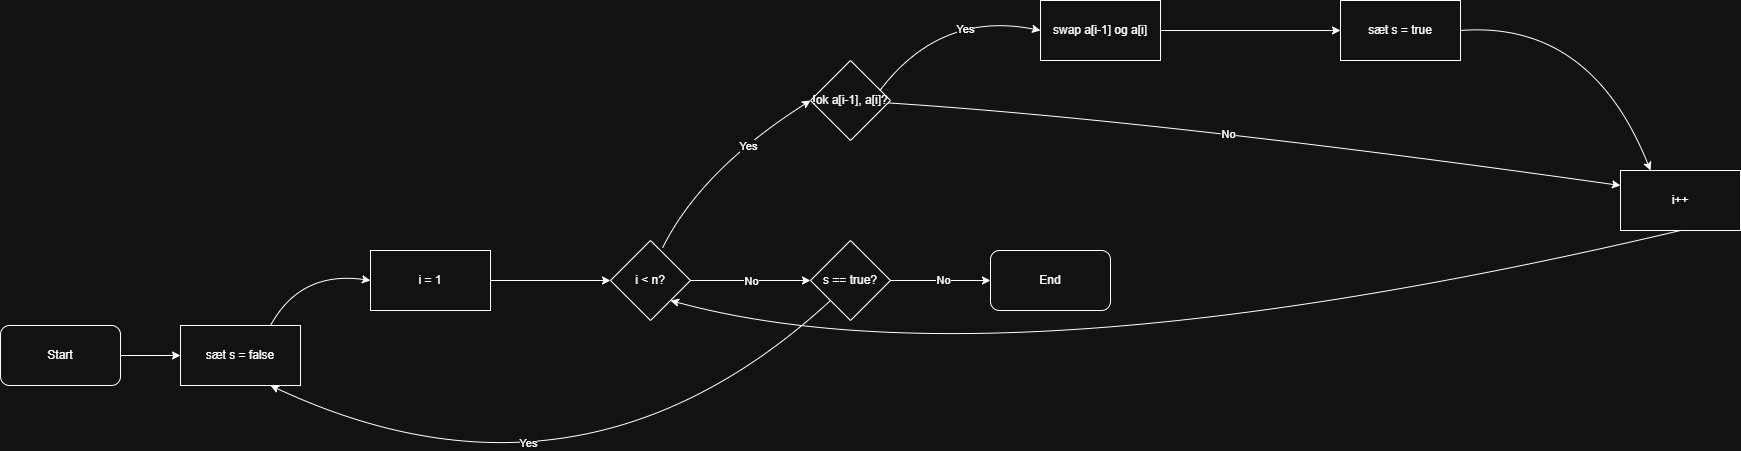

The diagram above was exported from draw.io. Its source (the exported page's mxGraphModel, read from the mxfile embedded in the PNG):
<mxGraphModel dx="1389" dy="703" grid="1" gridSize="10" guides="1" tooltips="1" connect="1" arrows="1" fold="1" page="1" pageScale="1" pageWidth="827" pageHeight="1169" math="0" shadow="0">
  <root>
    <mxCell id="0" />
    <mxCell id="1" parent="0" />
    <mxCell id="8ongGTatKcYQh3S888lS-32" value="" style="curved=1;endArrow=classic;html=1;rounded=0;exitX=1;exitY=0.5;exitDx=0;exitDy=0;entryX=1;entryY=0.5;entryDx=0;entryDy=0;" parent="1" source="8ongGTatKcYQh3S888lS-30" edge="1">
      <mxGeometry width="50" height="50" relative="1" as="geometry">
        <mxPoint x="600" y="860" as="sourcePoint" />
        <mxPoint x="480" y="490" as="targetPoint" />
        <Array as="points">
          <mxPoint x="660" y="720" />
        </Array>
      </mxGeometry>
    </mxCell>
    <mxCell id="VrJ4zzgr61KCtNYqBDvc-3" style="edgeStyle=orthogonalEdgeStyle;rounded=0;orthogonalLoop=1;jettySize=auto;html=1;" edge="1" parent="1" source="VrJ4zzgr61KCtNYqBDvc-1" target="VrJ4zzgr61KCtNYqBDvc-4">
      <mxGeometry relative="1" as="geometry">
        <mxPoint x="180" y="615" as="targetPoint" />
      </mxGeometry>
    </mxCell>
    <mxCell id="VrJ4zzgr61KCtNYqBDvc-1" value="Start" style="rounded=1;whiteSpace=wrap;html=1;" vertex="1" parent="1">
      <mxGeometry x="10" y="585" width="120" height="60" as="geometry" />
    </mxCell>
    <mxCell id="VrJ4zzgr61KCtNYqBDvc-4" value="sæt s = false" style="rounded=0;whiteSpace=wrap;html=1;" vertex="1" parent="1">
      <mxGeometry x="190" y="585" width="120" height="60" as="geometry" />
    </mxCell>
    <mxCell id="VrJ4zzgr61KCtNYqBDvc-8" style="edgeStyle=orthogonalEdgeStyle;rounded=0;orthogonalLoop=1;jettySize=auto;html=1;" edge="1" parent="1" source="VrJ4zzgr61KCtNYqBDvc-5" target="VrJ4zzgr61KCtNYqBDvc-7">
      <mxGeometry relative="1" as="geometry" />
    </mxCell>
    <mxCell id="VrJ4zzgr61KCtNYqBDvc-5" value="i = 1" style="rounded=0;whiteSpace=wrap;html=1;" vertex="1" parent="1">
      <mxGeometry x="380" y="510" width="120" height="60" as="geometry" />
    </mxCell>
    <mxCell id="VrJ4zzgr61KCtNYqBDvc-6" value="" style="curved=1;endArrow=classic;html=1;rounded=0;exitX=0.75;exitY=0;exitDx=0;exitDy=0;entryX=0;entryY=0.5;entryDx=0;entryDy=0;" edge="1" parent="1" source="VrJ4zzgr61KCtNYqBDvc-4" target="VrJ4zzgr61KCtNYqBDvc-5">
      <mxGeometry width="50" height="50" relative="1" as="geometry">
        <mxPoint x="410" y="710" as="sourcePoint" />
        <mxPoint x="460" y="660" as="targetPoint" />
        <Array as="points">
          <mxPoint x="310" y="530" />
        </Array>
      </mxGeometry>
    </mxCell>
    <mxCell id="VrJ4zzgr61KCtNYqBDvc-10" style="edgeStyle=orthogonalEdgeStyle;rounded=0;orthogonalLoop=1;jettySize=auto;html=1;entryX=0;entryY=0.5;entryDx=0;entryDy=0;" edge="1" parent="1" source="VrJ4zzgr61KCtNYqBDvc-7" target="VrJ4zzgr61KCtNYqBDvc-9">
      <mxGeometry relative="1" as="geometry" />
    </mxCell>
    <mxCell id="VrJ4zzgr61KCtNYqBDvc-11" value="No" style="edgeLabel;html=1;align=center;verticalAlign=middle;resizable=0;points=[];" vertex="1" connectable="0" parent="VrJ4zzgr61KCtNYqBDvc-10">
      <mxGeometry x="-0.0033" relative="1" as="geometry">
        <mxPoint as="offset" />
      </mxGeometry>
    </mxCell>
    <mxCell id="VrJ4zzgr61KCtNYqBDvc-7" value="i &amp;lt; n?" style="rhombus;whiteSpace=wrap;html=1;" vertex="1" parent="1">
      <mxGeometry x="620" y="500" width="80" height="80" as="geometry" />
    </mxCell>
    <mxCell id="VrJ4zzgr61KCtNYqBDvc-13" style="edgeStyle=orthogonalEdgeStyle;rounded=0;orthogonalLoop=1;jettySize=auto;html=1;entryX=0;entryY=0.5;entryDx=0;entryDy=0;" edge="1" parent="1" source="VrJ4zzgr61KCtNYqBDvc-9">
      <mxGeometry relative="1" as="geometry">
        <mxPoint x="1000" y="540" as="targetPoint" />
      </mxGeometry>
    </mxCell>
    <mxCell id="VrJ4zzgr61KCtNYqBDvc-14" value="No" style="edgeLabel;html=1;align=center;verticalAlign=middle;resizable=0;points=[];" vertex="1" connectable="0" parent="VrJ4zzgr61KCtNYqBDvc-13">
      <mxGeometry x="0.0467" y="1" relative="1" as="geometry">
        <mxPoint as="offset" />
      </mxGeometry>
    </mxCell>
    <mxCell id="VrJ4zzgr61KCtNYqBDvc-9" value="s == true?" style="rhombus;whiteSpace=wrap;html=1;" vertex="1" parent="1">
      <mxGeometry x="820" y="500" width="80" height="80" as="geometry" />
    </mxCell>
    <mxCell id="VrJ4zzgr61KCtNYqBDvc-15" value="" style="curved=1;endArrow=classic;html=1;rounded=0;exitX=0;exitY=1;exitDx=0;exitDy=0;entryX=0.75;entryY=1;entryDx=0;entryDy=0;" edge="1" parent="1" source="VrJ4zzgr61KCtNYqBDvc-9" target="VrJ4zzgr61KCtNYqBDvc-4">
      <mxGeometry width="50" height="50" relative="1" as="geometry">
        <mxPoint x="690" y="680" as="sourcePoint" />
        <mxPoint x="740" y="630" as="targetPoint" />
        <Array as="points">
          <mxPoint x="590" y="790" />
        </Array>
      </mxGeometry>
    </mxCell>
    <mxCell id="VrJ4zzgr61KCtNYqBDvc-16" value="Yes" style="edgeLabel;html=1;align=center;verticalAlign=middle;resizable=0;points=[];" vertex="1" connectable="0" parent="VrJ4zzgr61KCtNYqBDvc-15">
      <mxGeometry x="0.2436" y="-57" relative="1" as="geometry">
        <mxPoint as="offset" />
      </mxGeometry>
    </mxCell>
    <mxCell id="VrJ4zzgr61KCtNYqBDvc-17" value="!ok a[i-1], a[i]?" style="rhombus;whiteSpace=wrap;html=1;" vertex="1" parent="1">
      <mxGeometry x="820" y="320" width="80" height="80" as="geometry" />
    </mxCell>
    <mxCell id="VrJ4zzgr61KCtNYqBDvc-18" value="" style="curved=1;endArrow=classic;html=1;rounded=0;exitX=0.648;exitY=0.099;exitDx=0;exitDy=0;exitPerimeter=0;entryX=0;entryY=0.5;entryDx=0;entryDy=0;" edge="1" parent="1" source="VrJ4zzgr61KCtNYqBDvc-7" target="VrJ4zzgr61KCtNYqBDvc-17">
      <mxGeometry width="50" height="50" relative="1" as="geometry">
        <mxPoint x="880" y="470" as="sourcePoint" />
        <mxPoint x="930" y="420" as="targetPoint" />
        <Array as="points">
          <mxPoint x="710" y="430" />
        </Array>
      </mxGeometry>
    </mxCell>
    <mxCell id="VrJ4zzgr61KCtNYqBDvc-19" value="Yes" style="edgeLabel;html=1;align=center;verticalAlign=middle;resizable=0;points=[];" vertex="1" connectable="0" parent="VrJ4zzgr61KCtNYqBDvc-18">
      <mxGeometry x="0.2905" y="-5" relative="1" as="geometry">
        <mxPoint as="offset" />
      </mxGeometry>
    </mxCell>
    <mxCell id="VrJ4zzgr61KCtNYqBDvc-24" style="edgeStyle=orthogonalEdgeStyle;rounded=0;orthogonalLoop=1;jettySize=auto;html=1;entryX=0;entryY=0.5;entryDx=0;entryDy=0;" edge="1" parent="1" source="VrJ4zzgr61KCtNYqBDvc-20" target="VrJ4zzgr61KCtNYqBDvc-23">
      <mxGeometry relative="1" as="geometry" />
    </mxCell>
    <mxCell id="VrJ4zzgr61KCtNYqBDvc-20" value="swap a[i-1] og a[i]" style="rounded=0;whiteSpace=wrap;html=1;" vertex="1" parent="1">
      <mxGeometry x="1050" y="260" width="120" height="60" as="geometry" />
    </mxCell>
    <mxCell id="VrJ4zzgr61KCtNYqBDvc-21" value="" style="curved=1;endArrow=classic;html=1;rounded=0;exitX=0.867;exitY=0.376;exitDx=0;exitDy=0;exitPerimeter=0;entryX=0;entryY=0.5;entryDx=0;entryDy=0;" edge="1" parent="1" source="VrJ4zzgr61KCtNYqBDvc-17" target="VrJ4zzgr61KCtNYqBDvc-20">
      <mxGeometry width="50" height="50" relative="1" as="geometry">
        <mxPoint x="880" y="470" as="sourcePoint" />
        <mxPoint x="930" y="420" as="targetPoint" />
        <Array as="points">
          <mxPoint x="950" y="270" />
        </Array>
      </mxGeometry>
    </mxCell>
    <mxCell id="VrJ4zzgr61KCtNYqBDvc-22" value="Yes" style="edgeLabel;html=1;align=center;verticalAlign=middle;resizable=0;points=[];" vertex="1" connectable="0" parent="VrJ4zzgr61KCtNYqBDvc-21">
      <mxGeometry x="0.257" y="-13" relative="1" as="geometry">
        <mxPoint x="1" as="offset" />
      </mxGeometry>
    </mxCell>
    <mxCell id="VrJ4zzgr61KCtNYqBDvc-23" value="sæt s = true" style="rounded=0;whiteSpace=wrap;html=1;" vertex="1" parent="1">
      <mxGeometry x="1350" y="260" width="120" height="60" as="geometry" />
    </mxCell>
    <mxCell id="VrJ4zzgr61KCtNYqBDvc-25" value="i++" style="rounded=0;whiteSpace=wrap;html=1;" vertex="1" parent="1">
      <mxGeometry x="1630" y="430" width="120" height="60" as="geometry" />
    </mxCell>
    <mxCell id="VrJ4zzgr61KCtNYqBDvc-26" value="" style="curved=1;endArrow=classic;html=1;rounded=0;exitX=1;exitY=0.5;exitDx=0;exitDy=0;entryX=0.25;entryY=0;entryDx=0;entryDy=0;" edge="1" parent="1" source="VrJ4zzgr61KCtNYqBDvc-23" target="VrJ4zzgr61KCtNYqBDvc-25">
      <mxGeometry width="50" height="50" relative="1" as="geometry">
        <mxPoint x="1150" y="470" as="sourcePoint" />
        <mxPoint x="1200" y="420" as="targetPoint" />
        <Array as="points">
          <mxPoint x="1600" y="280" />
        </Array>
      </mxGeometry>
    </mxCell>
    <mxCell id="VrJ4zzgr61KCtNYqBDvc-27" value="" style="curved=1;endArrow=classic;html=1;rounded=0;entryX=0;entryY=0.25;entryDx=0;entryDy=0;" edge="1" parent="1" source="VrJ4zzgr61KCtNYqBDvc-17" target="VrJ4zzgr61KCtNYqBDvc-25">
      <mxGeometry width="50" height="50" relative="1" as="geometry">
        <mxPoint x="1130" y="470" as="sourcePoint" />
        <mxPoint x="1180" y="420" as="targetPoint" />
        <Array as="points">
          <mxPoint x="1170" y="380" />
        </Array>
      </mxGeometry>
    </mxCell>
    <mxCell id="VrJ4zzgr61KCtNYqBDvc-28" value="No" style="edgeLabel;html=1;align=center;verticalAlign=middle;resizable=0;points=[];" vertex="1" connectable="0" parent="VrJ4zzgr61KCtNYqBDvc-27">
      <mxGeometry x="-0.0744" y="-4" relative="1" as="geometry">
        <mxPoint as="offset" />
      </mxGeometry>
    </mxCell>
    <mxCell id="VrJ4zzgr61KCtNYqBDvc-29" value="" style="curved=1;endArrow=classic;html=1;rounded=0;exitX=0.5;exitY=1;exitDx=0;exitDy=0;entryX=1;entryY=1;entryDx=0;entryDy=0;" edge="1" parent="1" source="VrJ4zzgr61KCtNYqBDvc-25" target="VrJ4zzgr61KCtNYqBDvc-7">
      <mxGeometry width="50" height="50" relative="1" as="geometry">
        <mxPoint x="1020" y="570" as="sourcePoint" />
        <mxPoint x="1070" y="520" as="targetPoint" />
        <Array as="points">
          <mxPoint x="1010" y="650" />
        </Array>
      </mxGeometry>
    </mxCell>
    <mxCell id="VrJ4zzgr61KCtNYqBDvc-30" value="End" style="rounded=1;whiteSpace=wrap;html=1;" vertex="1" parent="1">
      <mxGeometry x="1000" y="510" width="120" height="60" as="geometry" />
    </mxCell>
  </root>
</mxGraphModel>